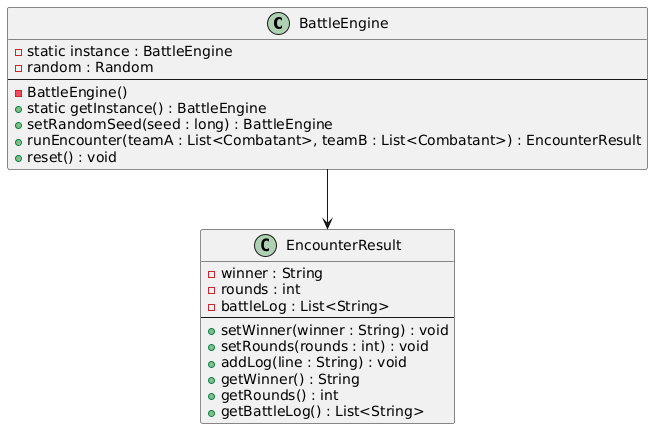

The diagram above was rendered by PlantUML. Its source (embedded in the PNG):
@startuml
class BattleEngine {
    - static instance : BattleEngine
    - random : Random
    --
    - BattleEngine()
    + static getInstance() : BattleEngine
    + setRandomSeed(seed : long) : BattleEngine
    + runEncounter(teamA : List<Combatant>, teamB : List<Combatant>) : EncounterResult
    + reset() : void
}

class EncounterResult {
    - winner : String
    - rounds : int
    - battleLog : List<String>
    --
    + setWinner(winner : String) : void
    + setRounds(rounds : int) : void
    + addLog(line : String) : void
    + getWinner() : String
    + getRounds() : int
    + getBattleLog() : List<String>
}

BattleEngine --> EncounterResult
@enduml